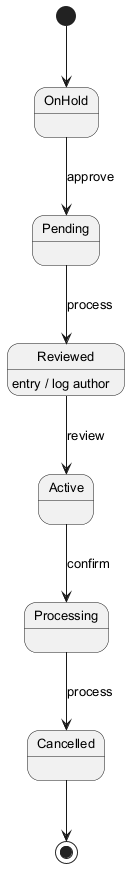

The diagram above was rendered by PlantUML. Its source (embedded in the PNG):
@startuml
skinparam backgroundColor #FFFFFF
skinparam classBackgroundColor #F1F8E9
skinparam classBorderColor #33691E
skinparam defaultFontSize 13
[*] --> OnHold
OnHold --> Pending : approve
Pending --> Reviewed : process
Reviewed --> Active : review
Reviewed : entry / log author
Active --> Processing : confirm
Processing --> Cancelled : process
Cancelled --> [*]
@enduml